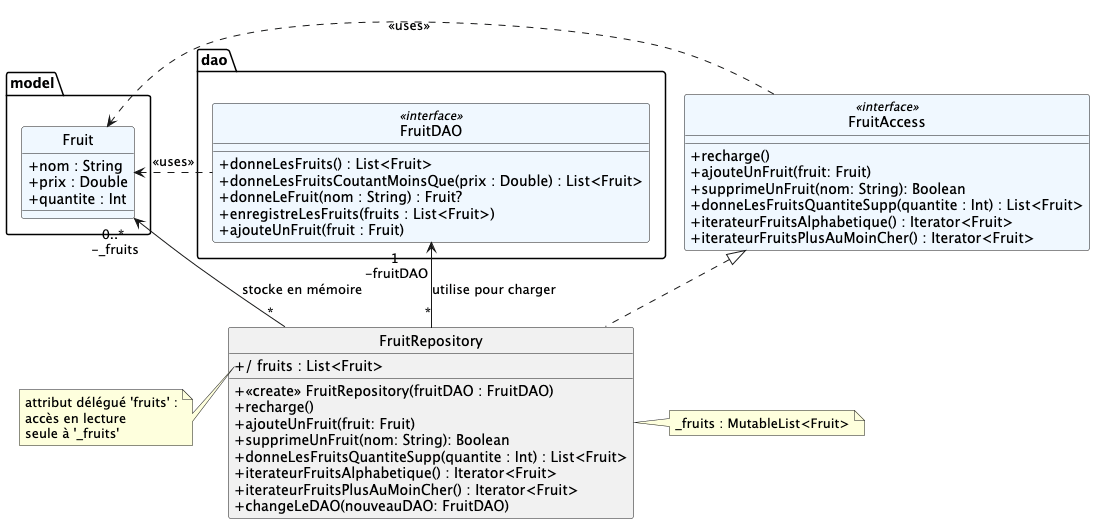

The diagram above was rendered by PlantUML. Its source (embedded in the PNG):
@startuml
hide circle
'skinparam monochrome true
skinparam classAttributeIconSize 0
skinparam backgroundcolor white
'skinparam groupInheritance 2

package model {
    class Fruit  #aliceBlue {
        + nom : String
        + prix : Double
        + quantite : Int
    }
}

package dao {
    class FruitDAO <<interface >>  #aliceBlue {
        + donneLesFruits() : List<Fruit>
        + donneLesFruitsCoutantMoinsQue(prix : Double) : List<Fruit>
        + donneLeFruit(nom : String) : Fruit?
        + enregistreLesFruits(fruits : List<Fruit>)
        + ajouteUnFruit(fruit : Fruit)
    }
}

FruitDAO .left.> Fruit : << uses >>

class FruitAccess <<interface>> #aliceBlue {
    + recharge()
    + ajouteUnFruit(fruit: Fruit)
    + supprimeUnFruit(nom: String): Boolean
    + donneLesFruitsQuantiteSupp(quantite : Int) : List<Fruit>
    + iterateurFruitsAlphabetique() : Iterator<Fruit>
    + iterateurFruitsPlusAuMoinCher() : Iterator<Fruit>
}

class FruitRepository {
    + / fruits : List<Fruit>
    + <<create>> FruitRepository(fruitDAO : FruitDAO)
    + recharge()
    + ajouteUnFruit(fruit: Fruit)
    + supprimeUnFruit(nom: String): Boolean
    + donneLesFruitsQuantiteSupp(quantite : Int) : List<Fruit>
    + iterateurFruitsAlphabetique() : Iterator<Fruit>
    + iterateurFruitsPlusAuMoinCher() : Iterator<Fruit>
    + changeLeDAO(nouveauDAO: FruitDAO)
}

FruitAccess <|.. FruitRepository
FruitAccess .left.> Fruit : << uses >>

note right of FruitRepository
_fruits : MutableList<Fruit>
end note

note left of FruitRepository::fruits
attribut délégué 'fruits' :
accès en lecture
seule à '_fruits'
end note

FruitRepository "*" -up-> "1\n -fruitDAO" FruitDAO : utilise pour charger
FruitRepository "*" -->"0..*\n -_fruits" Fruit : stocke en mémoire

@enduml